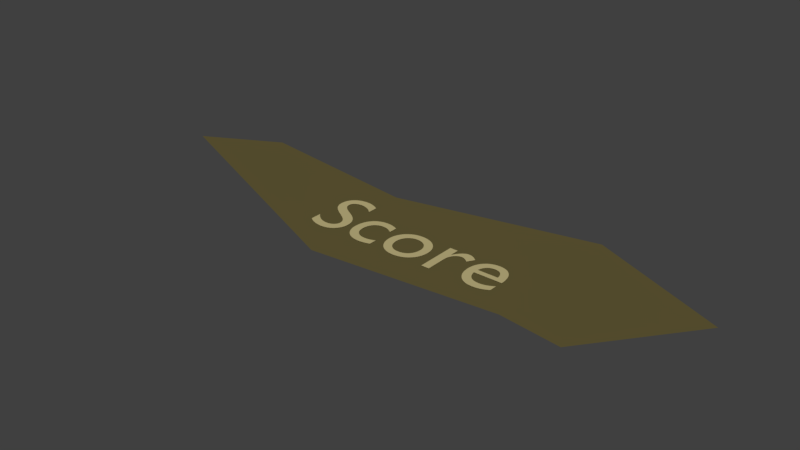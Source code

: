 # Source: scoreHeader.blend  (saved by Blender 2.78.0; exported with 4.5.12 LTS)
import bpy
from mathutils import Matrix  # noqa: F401  (used for matrix-valued properties, if any)

bpy.ops.wm.read_factory_settings(use_empty=True)
scene = bpy.context.scene
scene.name = 'Scene'

# ---- collections
col_collection_1 = bpy.data.collections.new('Collection 1'); scene.collection.children.link(col_collection_1)

# ---- materials (node trees are filled in below, after node groups)
mat_material_013 = bpy.data.materials.new('Material.013')
mat_material_013.alpha_threshold = 0.0
mat_material_013.use_transparent_shadow = False
mat_material_013.diffuse_color = (0.5395, 0.4621, 0.2232, 1.0)
mat_material_013.roughness = 0.5
mat_material_014 = bpy.data.materials.new('Material.014')
mat_material_014.alpha_threshold = 0.0
mat_material_014.use_transparent_shadow = False
mat_material_014.diffuse_color = (0.1274, 0.1046, 0.0382, 1.0)
mat_material_014.roughness = 0.5

# ---- material node trees

# ---- world
world_world = bpy.data.worlds.new('World'); scene.world = world_world
world_world.color = (0.05088, 0.05088, 0.05088)
world_world.use_sun_shadow = False
world_world.sun_shadow_jitter_overblur = 0.0
world_world.cycles.sampling_method = 'MANUAL'

# ---- meshes
me_mesh_000 = bpy.data.meshes.new('Mesh.000')
me_mesh_000.from_pydata([(2.282, 0.13, 0.0), (2.269, 0.1218, 0.0), (2.256, 0.1142, 0.0), (2.243, 0.1072, 0.0), (2.23, 0.1009, 0.0), (2.217, 0.09523, 0.0), (2.204, 0.09025, 0.0), (2.191, 0.08598, 0.0), (2.178, 0.08244, 0.0), (2.165, 0.07966, 0.0), (2.152, 0.07764, 0.0), (2.138, 0.07641, 0.0), (2.125, 0.076, 0.0), (2.104, 0.07696, 0.0), (2.085, 0.07982, 0.0), (2.067, 0.08458, 0.0), (2.051, 0.09122, 0.0), (2.036, 0.09974, 0.0), (2.023, 0.1101, 0.0), (2.011, 0.1224, 0.0), (2.0, 0.1364, 0.0), (1.991, 0.1524, 0.0), (1.984, 0.1701, 0.0), (1.978, 0.1896, 0.0), (1.974, 0.211, 0.0), (2.29, 0.211, 0.0), (2.288, 0.2507, 0.0), (2.284, 0.2869, 0.0), (2.276, 0.3196, 0.0), (2.266, 0.3488, 0.0), (2.253, 0.3745, 0.0), (2.237, 0.3968, 0.0), (2.219, 0.4155, 0.0), (2.198, 0.4309, 0.0), (2.176, 0.4428, 0.0), (2.151, 0.4512, 0.0), (2.124, 0.4563, 0.0), (2.095, 0.458, 0.0), (2.065, 0.4561, 0.0), (2.036, 0.4506, 0.0), (2.01, 0.4415, 0.0), (1.985, 0.4291, 0.0), (1.963, 0.4136, 0.0), (1.944, 0.395, 0.0), (1.926, 0.3736, 0.0), (1.912, 0.3496, 0.0), (1.9, 0.323, 0.0), (1.892, 0.2941, 0.0), (1.887, 0.2631, 0.0), (1.885, 0.23, 0.0), (1.887, 0.1992, 0.0), (1.891, 0.1692, 0.0), (1.899, 0.1403, 0.0), (1.91, 0.1129, 0.0), (1.924, 0.08736, 0.0), (1.942, 0.064, 0.0), (1.961, 0.04323, 0.0), (1.984, 0.02541, 0.0), (2.01, 0.01091, 0.0), (2.038, 9.261e-05, 0.0), (2.069, -0.006665, 0.0), (2.103, -0.009, 0.0), (2.121, -0.008645, 0.0), (2.139, -0.007574, 0.0), (2.155, -0.005781, 0.0), (2.171, -0.003259, 0.0), (2.186, -1.157e-06, 0.0), (2.201, 0.004, 0.0), (2.215, 0.008751, 0.0), (2.228, 0.01426, 0.0), (2.242, 0.02053, 0.0), (2.255, 0.02757, 0.0), (2.269, 0.03539, 0.0), (2.282, 0.044, 0.0), (1.976, 0.27, 0.0), (1.98, 0.2871, 0.0), (1.984, 0.3029, 0.0), (1.99, 0.3173, 0.0), (1.998, 0.3303, 0.0), (2.006, 0.342, 0.0), (2.016, 0.3521, 0.0), (2.026, 0.3608, 0.0), (2.038, 0.368, 0.0), (2.051, 0.3736, 0.0), (2.065, 0.3777, 0.0), (2.081, 0.3802, 0.0), (2.097, 0.381, 0.0), (2.112, 0.3801, 0.0), (2.126, 0.3775, 0.0), (2.14, 0.3732, 0.0), (2.152, 0.3673, 0.0), (2.162, 0.3599, 0.0), (2.172, 0.351, 0.0), (2.18, 0.3407, 0.0), (2.187, 0.329, 0.0), (2.193, 0.316, 0.0), (2.198, 0.3018, 0.0), (2.201, 0.2865, 0.0), (2.202, 0.27, 0.0), (1.517, 0.449, 0.0), (1.517, 0.0, 0.0), (1.606, 0.0, 0.0), (1.606, 0.235, 0.0), (1.607, 0.2539, 0.0), (1.61, 0.272, 0.0), (1.614, 0.289, 0.0), (1.621, 0.305, 0.0), (1.628, 0.3197, 0.0), (1.638, 0.3329, 0.0), (1.648, 0.3445, 0.0), (1.66, 0.3543, 0.0), (1.672, 0.3623, 0.0), (1.686, 0.3681, 0.0), (1.7, 0.3718, 0.0), (1.715, 0.373, 0.0), (1.721, 0.3726, 0.0), (1.727, 0.3715, 0.0), (1.733, 0.3698, 0.0), (1.74, 0.3674, 0.0), (1.747, 0.3643, 0.0), (1.754, 0.3608, 0.0), (1.762, 0.3566, 0.0), (1.769, 0.352, 0.0), (1.777, 0.3468, 0.0), (1.784, 0.3413, 0.0), (1.791, 0.3353, 0.0), (1.798, 0.329, 0.0), (1.845, 0.406, 0.0), (1.836, 0.4144, 0.0), (1.827, 0.422, 0.0), (1.818, 0.4289, 0.0), (1.809, 0.435, 0.0), (1.8, 0.4404, 0.0), (1.791, 0.4451, 0.0), (1.782, 0.4491, 0.0), (1.774, 0.4523, 0.0), (1.765, 0.4548, 0.0), (1.756, 0.4566, 0.0), (1.747, 0.4576, 0.0), (1.738, 0.458, 0.0), (1.727, 0.4573, 0.0), (1.717, 0.4552, 0.0), (1.706, 0.4516, 0.0), (1.696, 0.4465, 0.0), (1.685, 0.4399, 0.0), (1.674, 0.4316, 0.0), (1.663, 0.4217, 0.0), (1.652, 0.4101, 0.0), (1.641, 0.3968, 0.0), (1.63, 0.3817, 0.0), (1.619, 0.3648, 0.0), (1.608, 0.346, 0.0), (1.606, 0.346, 0.0), (1.606, 0.449, 0.0), (1.169, 0.458, 0.0), (1.136, 0.456, 0.0), (1.105, 0.45, 0.0), (1.075, 0.4404, 0.0), (1.048, 0.4273, 0.0), (1.023, 0.4111, 0.0), (1.0, 0.3919, 0.0), (0.9804, 0.37, 0.0), (0.9637, 0.3457, 0.0), (0.9502, 0.3192, 0.0), (0.9403, 0.2908, 0.0), (0.9341, 0.2606, 0.0), (0.932, 0.229, 0.0), (0.934, 0.1953, 0.0), (0.94, 0.1635, 0.0), (0.9496, 0.1336, 0.0), (0.9628, 0.106, 0.0), (0.9792, 0.08078, 0.0), (0.9988, 0.05825, 0.0), (1.021, 0.0386, 0.0), (1.046, 0.02204, 0.0), (1.074, 0.008781, 0.0), (1.104, -0.0009537, 0.0), (1.135, -0.006953, 0.0), (1.169, -0.009, 0.0), (1.204, -0.007029, 0.0), (1.237, -0.001231, 0.0), (1.268, 0.008219, 0.0), (1.296, 0.02115, 0.0), (1.322, 0.03738, 0.0), (1.344, 0.05675, 0.0), (1.364, 0.07908, 0.0), (1.381, 0.1042, 0.0), (1.394, 0.1319, 0.0), (1.404, 0.1621, 0.0), (1.41, 0.1945, 0.0), (1.412, 0.229, 0.0), (1.41, 0.2614, 0.0), (1.404, 0.2921, 0.0), (1.394, 0.3209, 0.0), (1.38, 0.3475, 0.0), (1.363, 0.3717, 0.0), (1.343, 0.3934, 0.0), (1.32, 0.4123, 0.0), (1.295, 0.4282, 0.0), (1.266, 0.4409, 0.0), (1.236, 0.4503, 0.0), (1.203, 0.456, 0.0), (1.168, 0.378, 0.0), (1.19, 0.3767, 0.0), (1.21, 0.3729, 0.0), (1.229, 0.3668, 0.0), (1.247, 0.3584, 0.0), (1.263, 0.348, 0.0), (1.278, 0.3356, 0.0), (1.29, 0.3214, 0.0), (1.301, 0.3056, 0.0), (1.31, 0.2881, 0.0), (1.316, 0.2693, 0.0), (1.32, 0.2492, 0.0), (1.321, 0.228, 0.0), (1.32, 0.2045, 0.0), (1.316, 0.1827, 0.0), (1.31, 0.1625, 0.0), (1.302, 0.1442, 0.0), (1.292, 0.1277, 0.0), (1.28, 0.1131, 0.0), (1.266, 0.1006, 0.0), (1.249, 0.09015, 0.0), (1.232, 0.08189, 0.0), (1.212, 0.07589, 0.0), (1.191, 0.07224, 0.0), (1.168, 0.071, 0.0), (1.147, 0.07229, 0.0), (1.127, 0.07611, 0.0), (1.109, 0.08233, 0.0), (1.092, 0.09085, 0.0), (1.077, 0.1016, 0.0), (1.063, 0.1144, 0.0), (1.051, 0.1292, 0.0), (1.041, 0.1458, 0.0), (1.034, 0.1642, 0.0), (1.028, 0.1843, 0.0), (1.024, 0.2059, 0.0), (1.023, 0.229, 0.0), (1.024, 0.25, 0.0), (1.028, 0.2699, 0.0), (1.034, 0.2886, 0.0), (1.042, 0.3059, 0.0), (1.052, 0.3216, 0.0), (1.064, 0.3358, 0.0), (1.078, 0.3481, 0.0), (1.093, 0.3585, 0.0), (1.11, 0.3668, 0.0), (1.128, 0.3729, 0.0), (1.148, 0.3767, 0.0), (0.851, 0.427, 0.0), (0.8404, 0.4316, 0.0), (0.8301, 0.4359, 0.0), (0.8199, 0.4399, 0.0), (0.8097, 0.4435, 0.0), (0.7996, 0.4467, 0.0), (0.7894, 0.4496, 0.0), (0.779, 0.4521, 0.0), (0.7683, 0.4542, 0.0), (0.7572, 0.4558, 0.0), (0.7457, 0.457, 0.0), (0.7337, 0.4578, 0.0), (0.721, 0.458, 0.0), (0.6881, 0.4561, 0.0), (0.6573, 0.4504, 0.0), (0.6289, 0.441, 0.0), (0.603, 0.4281, 0.0), (0.5796, 0.4119, 0.0), (0.559, 0.3925, 0.0), (0.5412, 0.37, 0.0), (0.5263, 0.3445, 0.0), (0.5146, 0.3163, 0.0), (0.506, 0.2853, 0.0), (0.5008, 0.2519, 0.0), (0.499, 0.216, 0.0), (0.5009, 0.1838, 0.0), (0.5066, 0.1535, 0.0), (0.5158, 0.1252, 0.0), (0.5283, 0.099, 0.0), (0.5441, 0.07522, 0.0), (0.5628, 0.054, 0.0), (0.5842, 0.03553, 0.0), (0.6083, 0.02, 0.0), (0.6348, 0.007594, 0.0), (0.6636, -0.0015, 0.0), (0.6944, -0.007094, 0.0), (0.727, -0.009, 0.0), (0.7389, -0.008756, 0.0), (0.7512, -0.008046, 0.0), (0.7635, -0.006906, 0.0), (0.776, -0.00537, 0.0), (0.7883, -0.003473, 0.0), (0.8004, -0.00125, 0.0), (0.8121, 0.001265, 0.0), (0.8234, 0.004037, 0.0), (0.834, 0.007031, 0.0), (0.8439, 0.01021, 0.0), (0.853, 0.01355, 0.0), (0.861, 0.017, 0.0), (0.861, 0.105, 0.0), (0.8499, 0.1002, 0.0), (0.8392, 0.09583, 0.0), (0.8288, 0.09187, 0.0), (0.8186, 0.08833, 0.0), (0.8086, 0.08521, 0.0), (0.7989, 0.0825, 0.0), (0.7893, 0.08021, 0.0), (0.7797, 0.07833, 0.0), (0.7703, 0.07688, 0.0), (0.7609, 0.07583, 0.0), (0.7515, 0.07521, 0.0), (0.742, 0.075, 0.0), (0.7197, 0.07616, 0.0), (0.6988, 0.07958, 0.0), (0.6794, 0.0852, 0.0), (0.6617, 0.09296, 0.0), (0.6457, 0.1028, 0.0), (0.6315, 0.1146, 0.0), (0.6192, 0.1284, 0.0), (0.609, 0.144, 0.0), (0.6008, 0.1615, 0.0), (0.5949, 0.1807, 0.0), (0.5912, 0.2015, 0.0), (0.59, 0.224, 0.0), (0.5911, 0.2461, 0.0), (0.5945, 0.2669, 0.0), (0.6, 0.2861, 0.0), (0.6075, 0.3039, 0.0), (0.6169, 0.3199, 0.0), (0.6281, 0.3341, 0.0), (0.641, 0.3465, 0.0), (0.6555, 0.3568, 0.0), (0.6714, 0.365, 0.0), (0.6887, 0.3711, 0.0), (0.7073, 0.3747, 0.0), (0.727, 0.376, 0.0), (0.7367, 0.3758, 0.0), (0.7462, 0.3751, 0.0), (0.7557, 0.3739, 0.0), (0.7651, 0.3721, 0.0), (0.7747, 0.3698, 0.0), (0.7845, 0.3668, 0.0), (0.7945, 0.363, 0.0), (0.8049, 0.3585, 0.0), (0.8156, 0.3532, 0.0), (0.8268, 0.3471, 0.0), (0.8386, 0.34, 0.0), (0.851, 0.332, 0.0), (0.399, 0.643, 0.0), (0.3869, 0.6507, 0.0), (0.3747, 0.6577, 0.0), (0.3623, 0.664, 0.0), (0.3498, 0.6697, 0.0), (0.3372, 0.6747, 0.0), (0.3245, 0.679, 0.0), (0.3117, 0.6827, 0.0), (0.2989, 0.6857, 0.0), (0.2859, 0.688, 0.0), (0.273, 0.6897, 0.0), (0.26, 0.6907, 0.0), (0.247, 0.691, 0.0), (0.2167, 0.6895, 0.0), (0.1883, 0.6852, 0.0), (0.1619, 0.6782, 0.0), (0.1378, 0.6685, 0.0), (0.116, 0.6563, 0.0), (0.09663, 0.6416, 0.0), (0.07989, 0.6247, 0.0), (0.06589, 0.6055, 0.0), (0.05477, 0.5843, 0.0), (0.04665, 0.561, 0.0), (0.04169, 0.5359, 0.0), (0.04, 0.509, 0.0), (0.0458, 0.4656, 0.0), (0.06185, 0.4284, 0.0), (0.08609, 0.3962, 0.0), (0.1165, 0.368, 0.0), (0.151, 0.3429, 0.0), (0.1875, 0.3197, 0.0), (0.224, 0.2976, 0.0), (0.2585, 0.2753, 0.0), (0.2889, 0.2519, 0.0), (0.3131, 0.2265, 0.0), (0.3292, 0.1978, 0.0), (0.335, 0.165, 0.0), (0.3343, 0.1553, 0.0), (0.3321, 0.1454, 0.0), (0.3283, 0.1355, 0.0), (0.3231, 0.1258, 0.0), (0.3163, 0.1165, 0.0), (0.308, 0.1077, 0.0), (0.2981, 0.0998, 0.0), (0.2866, 0.09285, 0.0), (0.2734, 0.08709, 0.0), (0.2586, 0.08273, 0.0), (0.2421, 0.07997, 0.0), (0.224, 0.079, 0.0), (0.2073, 0.07973, 0.0), (0.1909, 0.08189, 0.0), (0.1746, 0.08547, 0.0), (0.1587, 0.09044, 0.0), (0.143, 0.0968, 0.0), (0.1276, 0.1045, 0.0), (0.1126, 0.1135, 0.0), (0.098, 0.1239, 0.0), (0.0838, 0.1355, 0.0), (0.07004, 0.1484, 0.0), (0.05677, 0.1626, 0.0), (0.044, 0.178, 0.0), (0.044, 0.054, 0.0), (0.05832, 0.04373, 0.0), (0.0728, 0.0344, 0.0), (0.08748, 0.02602, 0.0), (0.1024, 0.01856, 0.0), (0.1176, 0.01201, 0.0), (0.1331, 0.006375, 0.0), (0.149, 0.001634, 0.0), (0.1653, -0.002222, 0.0), (0.182, -0.005203, 0.0), (0.1991, -0.007319, 0.0), (0.2168, -0.008582, 0.0), (0.235, -0.009, 0.0), (0.2619, -0.007403, 0.0), (0.2873, -0.002727, 0.0), (0.3113, 0.004859, 0.0), (0.3334, 0.01519, 0.0), (0.3536, 0.02808, 0.0), (0.3718, 0.04338, 0.0), (0.3876, 0.0609, 0.0), (0.4009, 0.08048, 0.0), (0.4116, 0.102, 0.0), (0.4195, 0.1251, 0.0), (0.4243, 0.1499, 0.0), (0.426, 0.176, 0.0), (0.4202, 0.2259, 0.0), (0.4041, 0.2679, 0.0), (0.3799, 0.3032, 0.0), (0.3495, 0.333, 0.0), (0.315, 0.3587, 0.0), (0.2785, 0.3812, 0.0), (0.242, 0.4021, 0.0), (0.2075, 0.4223, 0.0), (0.1771, 0.4432, 0.0), (0.1529, 0.466, 0.0), (0.1368, 0.4918, 0.0), (0.131, 0.522, 0.0), (0.1319, 0.5337, 0.0), (0.1346, 0.5447, 0.0), (0.139, 0.5549, 0.0), (0.145, 0.5643, 0.0), (0.1525, 0.5729, 0.0), (0.1614, 0.5805, 0.0), (0.1716, 0.5871, 0.0), (0.183, 0.5927, 0.0), (0.1955, 0.5971, 0.0), (0.2091, 0.6003, 0.0), (0.2236, 0.6023, 0.0), (0.239, 0.603, 0.0), (0.2507, 0.6027, 0.0), (0.2628, 0.6016, 0.0), (0.2753, 0.5996, 0.0), (0.288, 0.5968, 0.0), (0.3011, 0.593, 0.0), (0.3145, 0.5881, 0.0), (0.3281, 0.5821, 0.0), (0.342, 0.5749, 0.0), (0.356, 0.5663, 0.0), (0.3702, 0.5564, 0.0), (0.3845, 0.545, 0.0), (0.399, 0.532, 0.0), (2.573, -0.2361, -0.01002), (-1.61, 1.277, -0.01001), (0.3777, 0.9915, -0.01001), (2.597, 1.464, -0.01002), (-2.485, 0.8079, -0.01001), (0.5004, -0.4281, -0.01002), (4.135, 0.787, -0.01002), (3.266, -0.3292, -0.01002)], [], [(38, 36, 37), (38, 35, 36), (39, 35, 38), (39, 34, 35), (40, 34, 39), (40, 33, 34), (41, 33, 40), (41, 32, 33), (42, 32, 41), (42, 31, 32), (43, 31, 42), (43, 30, 31), (44, 86, 43), (86, 30, 43), (44, 85, 86), (87, 30, 86), (44, 84, 85), (88, 30, 87), (44, 83, 84), (89, 30, 88), (89, 29, 30), (44, 82, 83), (45, 82, 44), (90, 29, 89), (45, 81, 82), (91, 29, 90), (45, 80, 81), (92, 29, 91), (45, 79, 80), (93, 29, 92), (46, 79, 45), (93, 28, 29), (46, 78, 79), (94, 28, 93), (46, 77, 78), (95, 28, 94), (47, 77, 46), (95, 27, 28), (47, 76, 77), (96, 27, 95), (47, 75, 76), (97, 27, 96), (48, 75, 47), (48, 74, 75), (97, 26, 27), (98, 26, 97), (48, 98, 74), (48, 26, 98), (49, 26, 48), (49, 25, 26), (50, 24, 49), (24, 25, 49), (50, 23, 24), (51, 23, 50), (51, 22, 23), (51, 21, 22), (52, 21, 51), (52, 20, 21), (53, 20, 52), (53, 19, 20), (1, 73, 0), (53, 18, 19), (2, 73, 1), (3, 73, 2), (54, 18, 53), (54, 17, 18), (4, 73, 3), (5, 73, 4), (54, 16, 17), (6, 73, 5), (54, 15, 16), (7, 73, 6), (55, 15, 54), (8, 73, 7), (55, 14, 15), (9, 73, 8), (55, 13, 14), (10, 73, 9), (11, 73, 10), (55, 12, 13), (12, 73, 11), (55, 73, 12), (56, 73, 55), (56, 72, 73), (57, 72, 56), (57, 71, 72), (57, 70, 71), (58, 70, 57), (58, 69, 70), (58, 68, 69), (59, 68, 58), (59, 67, 68), (59, 66, 67), (60, 66, 59), (60, 65, 66), (60, 64, 65), (60, 63, 64), (61, 63, 60), (61, 62, 63), (140, 138, 139), (140, 137, 138), (141, 137, 140), (141, 136, 137), (142, 136, 141), (142, 135, 136), (142, 134, 135), (143, 134, 142), (143, 133, 134), (100, 153, 99), (100, 152, 153), (144, 133, 143), (144, 132, 133), (144, 131, 132), (145, 131, 144), (145, 130, 131), (146, 130, 145), (146, 129, 130), (146, 128, 129), (147, 128, 146), (147, 127, 128), (148, 127, 147), (148, 117, 127), (117, 118, 127), (118, 119, 127), (119, 120, 127), (120, 121, 127), (121, 122, 127), (122, 123, 127), (123, 124, 127), (124, 125, 127), (125, 126, 127), (149, 115, 148), (115, 116, 148), (116, 117, 148), (150, 113, 149), (113, 114, 149), (114, 115, 149), (150, 112, 113), (150, 111, 112), (151, 111, 150), (151, 110, 111), (151, 109, 110), (100, 151, 152), (100, 105, 151), (105, 106, 151), (106, 107, 151), (107, 108, 151), (108, 109, 151), (100, 104, 105), (100, 103, 104), (100, 102, 103), (100, 101, 102), (155, 201, 154), (155, 200, 201), (156, 200, 155), (156, 199, 200), (157, 199, 156), (157, 198, 199), (158, 198, 157), (158, 197, 198), (159, 197, 158), (159, 196, 197), (160, 196, 159), (160, 195, 196), (161, 202, 160), (202, 195, 160), (161, 249, 202), (203, 195, 202), (161, 248, 249), (204, 195, 203), (161, 247, 248), (205, 195, 204), (205, 194, 195), (162, 247, 161), (162, 246, 247), (206, 194, 205), (162, 245, 246), (207, 194, 206), (162, 244, 245), (208, 194, 207), (208, 193, 194), (163, 244, 162), (163, 243, 244), (209, 193, 208), (163, 242, 243), (210, 193, 209), (210, 192, 193), (164, 242, 163), (164, 241, 242), (211, 192, 210), (211, 191, 192), (165, 241, 164), (165, 240, 241), (212, 191, 211), (165, 239, 240), (213, 191, 212), (213, 190, 191), (166, 239, 165), (166, 238, 239), (214, 190, 213), (167, 238, 166), (167, 237, 238), (214, 189, 190), (215, 189, 214), (167, 236, 237), (216, 189, 215), (168, 236, 167), (216, 188, 189), (168, 235, 236), (217, 188, 216), (168, 234, 235), (169, 234, 168), (218, 188, 217), (218, 187, 188), (169, 233, 234), (219, 187, 218), (170, 233, 169), (219, 186, 187), (170, 232, 233), (220, 186, 219), (170, 231, 232), (221, 186, 220), (171, 231, 170), (221, 185, 186), (171, 230, 231), (222, 185, 221), (171, 229, 230), (223, 185, 222), (171, 228, 229), (224, 185, 223), (172, 228, 171), (224, 184, 185), (172, 227, 228), (225, 184, 224), (172, 226, 227), (226, 184, 225), (172, 184, 226), (173, 184, 172), (173, 183, 184), (174, 183, 173), (174, 182, 183), (175, 182, 174), (175, 181, 182), (176, 181, 175), (176, 180, 181), (177, 180, 176), (177, 179, 180), (178, 179, 177), (263, 261, 262), (263, 260, 261), (263, 259, 260), (264, 259, 263), (264, 258, 259), (264, 257, 258), (264, 256, 257), (265, 256, 264), (265, 255, 256), (265, 254, 255), (265, 253, 254), (266, 253, 265), (266, 252, 253), (266, 251, 252), (266, 250, 251), (267, 250, 266), (267, 339, 250), (339, 340, 250), (340, 341, 250), (341, 342, 250), (342, 343, 250), (343, 344, 250), (344, 345, 250), (345, 346, 250), (346, 347, 250), (268, 337, 267), (337, 338, 267), (338, 339, 267), (269, 335, 268), (335, 336, 268), (336, 337, 268), (269, 334, 335), (269, 333, 334), (269, 332, 333), (270, 332, 269), (270, 331, 332), (270, 330, 331), (270, 329, 330), (271, 329, 270), (271, 328, 329), (271, 327, 328), (272, 327, 271), (272, 326, 327), (272, 325, 326), (273, 325, 272), (273, 324, 325), (274, 324, 273), (274, 323, 324), (274, 322, 323), (275, 322, 274), (275, 321, 322), (276, 321, 275), (276, 320, 321), (276, 319, 320), (277, 319, 276), (277, 318, 319), (277, 317, 318), (278, 317, 277), (278, 316, 317), (300, 298, 299), (278, 315, 316), (301, 298, 300), (279, 315, 278), (302, 298, 301), (279, 314, 315), (303, 298, 302), (304, 298, 303), (305, 298, 304), (279, 313, 314), (306, 298, 305), (307, 298, 306), (279, 312, 313), (308, 298, 307), (309, 298, 308), (279, 311, 312), (310, 298, 309), (280, 311, 279), (311, 298, 310), (280, 298, 311), (281, 298, 280), (282, 298, 281), (283, 298, 282), (283, 297, 298), (283, 296, 297), (283, 295, 296), (284, 295, 283), (284, 294, 295), (284, 293, 294), (284, 292, 293), (284, 291, 292), (285, 291, 284), (285, 290, 291), (285, 289, 290), (285, 288, 289), (286, 288, 285), (286, 287, 288), (361, 359, 360), (361, 358, 359), (361, 357, 358), (362, 357, 361), (362, 356, 357), (362, 355, 356), (363, 355, 362), (363, 354, 355), (363, 353, 354), (364, 353, 363), (364, 352, 353), (364, 351, 352), (365, 351, 364), (365, 350, 351), (365, 349, 350), (366, 349, 365), (366, 348, 349), (366, 461, 348), (461, 462, 348), (462, 463, 348), (463, 464, 348), (464, 465, 348), (465, 466, 348), (466, 467, 348), (467, 468, 348), (468, 469, 348), (367, 459, 366), (459, 460, 366), (460, 461, 366), (368, 457, 367), (457, 458, 367), (458, 459, 367), (369, 456, 368), (456, 457, 368), (369, 455, 456), (369, 454, 455), (369, 453, 454), (369, 452, 453), (369, 451, 452), (370, 451, 369), (370, 450, 451), (370, 449, 450), (370, 448, 449), (371, 448, 370), (371, 447, 448), (371, 446, 447), (372, 446, 371), (372, 445, 446), (372, 444, 445), (373, 444, 372), (373, 443, 444), (373, 442, 443), (374, 442, 373), (374, 441, 442), (375, 441, 374), (375, 440, 441), (375, 439, 440), (376, 439, 375), (376, 438, 439), (377, 438, 376), (377, 437, 438), (378, 437, 377), (378, 436, 437), (379, 436, 378), (379, 435, 436), (380, 435, 379), (381, 435, 380), (381, 434, 435), (382, 434, 381), (383, 434, 382), (383, 433, 434), (384, 433, 383), (409, 407, 408), (384, 432, 433), (385, 432, 384), (409, 406, 407), (386, 432, 385), (386, 431, 432), (409, 405, 406), (387, 431, 386), (409, 404, 405), (388, 431, 387), (389, 431, 388), (389, 430, 431), (409, 403, 404), (390, 430, 389), (409, 402, 403), (391, 430, 390), (409, 401, 402), (391, 429, 430), (392, 429, 391), (409, 400, 401), (393, 429, 392), (409, 399, 400), (394, 429, 393), (409, 398, 399), (395, 429, 394), (409, 397, 398), (395, 428, 429), (396, 428, 395), (409, 396, 397), (409, 428, 396), (409, 427, 428), (410, 427, 409), (411, 427, 410), (411, 426, 427), (412, 426, 411), (412, 425, 426), (413, 425, 412), (414, 425, 413), (414, 424, 425), (415, 424, 414), (416, 424, 415), (416, 423, 424), (417, 423, 416), (418, 423, 417), (418, 422, 423), (419, 422, 418), (420, 422, 419), (420, 421, 422), (477, 476, 473, 472, 471, 474, 475, 470)])
me_mesh_000.polygons.foreach_set('material_index', [0, 0, 0, 0, 0, 0, 0, 0, 0, 0, 0, 0, 0, 0, 0, 0, 0, 0, 0, 0, 0, 0, 0, 0, 0, 0, 0, 0, 0, 0, 0, 0, 0, 0, 0, 0, 0, 0, 0, 0, 0, 0, 0, 0, 0, 0, 0, 0, 0, 0, 0, 0, 0, 0, 0, 0, 0, 0, 0, 0, 0, 0, 0, 0, 0, 0, 0, 0, 0, 0, 0, 0, 0, 0, 0, 0, 0, 0, 0, 0, 0, 0, 0, 0, 0, 0, 0, 0, 0, 0, 0, 0, 0, 0, 0, 0, 0, 0, 0, 0, 0, 0, 0, 0, 0, 0, 0, 0, 0, 0, 0, 0, 0, 0, 0, 0, 0, 0, 0, 0, 0, 0, 0, 0, 0, 0, 0, 0, 0, 0, 0, 0, 0, 0, 0, 0, 0, 0, 0, 0, 0, 0, 0, 0, 0, 0, 0, 0, 0, 0, 0, 0, 0, 0, 0, 0, 0, 0, 0, 0, 0, 0, 0, 0, 0, 0, 0, 0, 0, 0, 0, 0, 0, 0, 0, 0, 0, 0, 0, 0, 0, 0, 0, 0, 0, 0, 0, 0, 0, 0, 0, 0, 0, 0, 0, 0, 0, 0, 0, 0, 0, 0, 0, 0, 0, 0, 0, 0, 0, 0, 0, 0, 0, 0, 0, 0, 0, 0, 0, 0, 0, 0, 0, 0, 0, 0, 0, 0, 0, 0, 0, 0, 0, 0, 0, 0, 0, 0, 0, 0, 0, 0, 0, 0, 0, 0, 0, 0, 0, 0, 0, 0, 0, 0, 0, 0, 0, 0, 0, 0, 0, 0, 0, 0, 0, 0, 0, 0, 0, 0, 0, 0, 0, 0, 0, 0, 0, 0, 0, 0, 0, 0, 0, 0, 0, 0, 0, 0, 0, 0, 0, 0, 0, 0, 0, 0, 0, 0, 0, 0, 0, 0, 0, 0, 0, 0, 0, 0, 0, 0, 0, 0, 0, 0, 0, 0, 0, 0, 0, 0, 0, 0, 0, 0, 0, 0, 0, 0, 0, 0, 0, 0, 0, 0, 0, 0, 0, 0, 0, 0, 0, 0, 0, 0, 0, 0, 0, 0, 0, 0, 0, 0, 0, 0, 0, 0, 0, 0, 0, 0, 0, 0, 0, 0, 0, 0, 0, 0, 0, 0, 0, 0, 0, 0, 0, 0, 0, 0, 0, 0, 0, 0, 0, 0, 0, 0, 0, 0, 0, 0, 0, 0, 0, 0, 0, 0, 0, 0, 0, 0, 0, 0, 0, 0, 0, 0, 0, 0, 0, 0, 0, 0, 0, 0, 0, 0, 0, 0, 0, 0, 0, 0, 0, 0, 0, 0, 0, 0, 0, 0, 0, 0, 0, 0, 0, 0, 0, 0, 0, 0, 0, 0, 0, 0, 0, 0, 0, 0, 0, 0, 0, 0, 0, 0, 0, 0, 0, 0, 0, 0, 0, 0, 0, 0, 1])
me_mesh_000.materials.append(mat_material_013)
me_mesh_000.materials.append(mat_material_014)
me_mesh_000.use_remesh_preserve_volume = False
me_mesh_000.use_remesh_preserve_attributes = False
me_mesh_000.use_mirror_vertex_groups = False
me_mesh_000.update()

# ---- objects
ob_text_006 = bpy.data.objects.new('Text.006', me_mesh_000)

# ---- transforms, parenting, visibility, modifiers, constraints
ob_text_006.location = (-6.641, -10.24, 0.0)
ob_text_006.lineart.crease_threshold = 0.0

# ---- collection membership
col_collection_1.objects.link(ob_text_006)

# ---- scene / render settings (as saved in the file)
scene.frame_start = 1; scene.frame_end = 250; scene.frame_set(1)
scene.render.engine = 'BLENDER_EEVEE_NEXT'
scene.render.resolution_percentage = 50
scene.render.dither_intensity = 0.0
scene.cycles.use_denoising = False
scene.cycles.samples = 128
scene.cycles.sampling_pattern = 'TABULATED_SOBOL'
scene.cycles.light_sampling_threshold = 0.0
scene.cycles.use_adaptive_sampling = False
scene.cycles.use_light_tree = False
scene.cycles.blur_glossy = 0.0
scene.cycles.sample_clamp_indirect = 0.0
scene.view_settings.view_transform = 'Standard'
bpy.context.view_layer.update()

# ---- added for rendering (the .blend has no active camera and no usable light): camera, sun
cam_auto = bpy.data.cameras.new('AutoCamera')
cam_auto.lens = 50.0
cam_auto.sensor_width = 36.0
cam_auto.clip_end = 1000.0
ob_auto_camera = bpy.data.objects.new('AutoCamera', cam_auto)
scene.collection.objects.link(ob_auto_camera)
ob_auto_camera.location = (0.554204, -17.3656, 5.09101)
ob_auto_camera.rotation_euler = (1.09748, -7.21219e-08, 0.694738)
scene.camera = ob_auto_camera
light_auto_sun = bpy.data.lights.new('AutoSun', 'SUN')
light_auto_sun.energy = 3.0
light_auto_sun.angle = 0.0523599
ob_auto_sun = bpy.data.objects.new('AutoSun', light_auto_sun)
scene.collection.objects.link(ob_auto_sun)
ob_auto_sun.rotation_euler = (0.872665, 0.174533, 0.523599)
bpy.context.view_layer.update()
